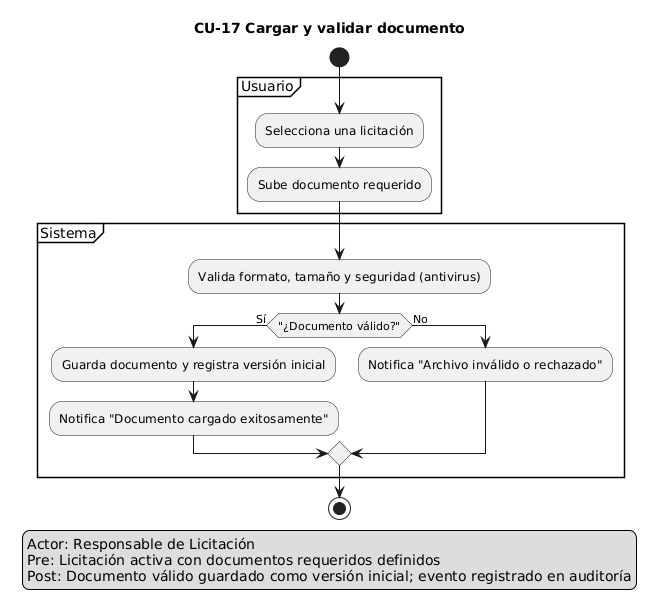

The diagram above was rendered by PlantUML. Its source (embedded in the PNG):
@startuml
title CU-17 Cargar y validar documento
skinparam shadowing false

start
legend left
Actor: Responsable de Licitación
Pre: Licitación activa con documentos requeridos definidos
Post: Documento válido guardado como versión inicial; evento registrado en auditoría
endlegend

partition "Usuario" {
  :Selecciona una licitación;
  :Sube documento requerido;
}
partition "Sistema" {
  :Valida formato, tamaño y seguridad (antivirus);
  if ("¿Documento válido?") then (Sí)
    :Guarda documento y registra versión inicial;
    :Notifica "Documento cargado exitosamente";
  else (No)
    :Notifica "Archivo inválido o rechazado";
  endif
}
stop
@enduml